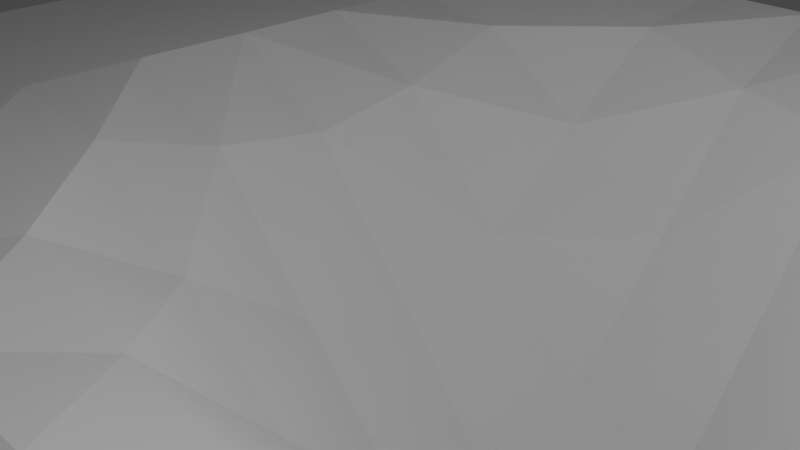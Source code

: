 # Source: terrain.blend  (saved by Blender 3.2.14; exported with 4.5.12 LTS)
import bpy
from mathutils import Matrix  # noqa: F401  (used for matrix-valued properties, if any)

bpy.ops.wm.read_factory_settings(use_empty=True)
scene = bpy.context.scene
scene.name = 'Scene'

# ---- collections
col_collection = bpy.data.collections.new('Collection'); scene.collection.children.link(col_collection)

# ---- world
world_world = bpy.data.worlds.new('World'); scene.world = world_world
world_world.use_nodes = True; world_world.node_tree.nodes.clear()
_N = world_world.node_tree.nodes; _L = world_world.node_tree.links
n0 = _N.new('ShaderNodeOutputWorld'); n0.name = 'World Output'; n0.location = (300, 300)
n1 = _N.new('ShaderNodeBackground'); n1.name = 'Background'; n1.location = (10, 300)
n1.inputs[0].default_value = (0.05088, 0.05088, 0.05088, 1.0)
_L.new(n1.outputs[0], n0.inputs[0])
n0.is_active_output = True
world_world.color = (0.05088, 0.05088, 0.05088)
world_world.use_sun_shadow = False
world_world.sun_shadow_jitter_overblur = 0.0

# ---- cameras
cam_camera = bpy.data.cameras.new('Camera')
cam_camera.clip_end = 100.0
cam_camera.ortho_scale = 7.314

# ---- lights
light_light = bpy.data.lights.new('Light', 'POINT')
light_light.transmission_factor = 0.0
light_light.energy = 1000.0
light_light.shadow_soft_size = 0.1
light_light.shadow_maximum_resolution = 0.006
light_light.use_absolute_resolution = True

# ---- meshes
me_plane = bpy.data.meshes.new('Plane')
me_plane.from_pydata([(-10.0, -10.0, 0.0), (10.0, -10.0, 0.0), (-10.0, 10.0, 0.0), (10.0, 10.0, 0.0), (-10.0, 8.182, 0.0), (-10.0, 6.364, 0.0), (-10.0, 4.545, 0.0), (-10.0, 2.727, 0.0), (-10.0, 0.9091, 0.0), (-10.0, -0.9091, 0.0), (-10.0, -2.727, 0.0), (-10.0, -4.545, 0.0), (-10.0, -6.364, 0.0), (-10.0, -8.182, 0.0), (10.0, -8.182, 0.0), (10.0, -6.364, 0.0), (10.0, -4.545, 0.0), (10.0, -2.727, 0.0), (10.0, -0.9091, 0.0), (10.0, 0.9091, 0.0), (10.0, 2.727, 0.0), (10.0, 4.545, 0.0), (10.0, 6.364, 0.0), (10.0, 8.182, 0.0), (-8.182, -10.0, 0.0), (-6.364, -10.0, 0.0), (-4.545, -10.0, 0.0), (-2.727, -10.0, 0.0), (-0.9091, -10.0, 0.0), (0.9091, -10.0, 0.0), (2.727, -10.0, 0.0), (4.545, -10.0, 0.0), (6.364, -10.0, 0.0), (8.182, -10.0, 0.0), (8.182, 10.0, 0.0), (6.364, 10.0, 0.0), (4.545, 10.0, 0.0), (2.727, 10.0, 0.0), (0.9091, 10.0, -0.00574), (-0.9091, 10.0, 0.0), (-2.727, 10.0, 0.0), (-4.545, 10.0, 0.0), (-6.364, 10.0, 0.0), (-8.182, 10.0, 0.0), (8.182, -8.182, 0.0), (6.364, -8.182, 0.0), (4.545, -8.182, 0.0), (2.727, -8.182, 0.0), (0.9091, -8.182, 0.0), (-0.9091, -8.182, 0.0), (-2.727, -8.182, 0.0), (-4.545, -8.182, 0.0), (-6.364, -8.182, 0.0), (-8.182, -8.182, 0.0), (8.182, -6.364, 0.0), (6.364, -6.364, 0.0), (4.545, -6.364, 0.0), (2.727, -6.364, 0.0), (0.9091, -6.364, 0.0), (-0.9091, -6.364, 0.0), (-2.727, -6.364, 0.0), (-4.545, -6.364, 0.0), (-6.364, -6.364, 0.0), (-8.182, -6.364, 0.0), (8.182, -4.545, 0.0), (6.364, -4.545, 0.0), (4.545, -4.545, 0.0), (2.727, -4.545, 0.0), (0.9091, -4.545, -0.00574), (-0.9091, -4.545, 0.0), (-2.727, -4.545, 0.0), (-4.545, -4.545, 0.0), (-6.364, -4.545, 0.0), (-8.182, -4.545, 0.0), (8.182, -2.727, 0.0), (6.364, -2.727, 0.0), (4.545, -2.727, -0.2354), (2.727, -2.727, -0.8282), (0.9091, -2.727, -1.115), (-0.9091, -2.727, -0.8282), (-2.727, -2.727, -0.2354), (-4.545, -2.727, 0.0), (-6.364, -2.727, 0.0), (-8.182, -2.727, 0.0), (8.182, -0.9091, 0.0), (6.364, -0.9091, -0.2354), (4.545, -0.9091, -1.45), (2.727, -0.9091, -2.778), (0.9091, -0.9091, -3.343), (-0.9091, -0.9091, -2.778), (-2.727, -0.9091, -1.45), (-4.545, -0.9091, -0.2354), (-6.364, -0.9091, 0.0), (-8.182, -0.9091, 0.0), (8.182, 0.9091, 0.0), (6.364, 0.9091, -0.8282), (4.545, 0.9091, -2.778), (2.727, 0.9091, -4.704), (0.9091, 0.9091, -5.531), (-0.9091, 0.9091, -4.704), (-2.727, 0.9091, -2.778), (-4.545, 0.9091, -0.8282), (-6.364, 0.9091, 0.0), (-8.182, 0.9091, 0.0), (8.182, 2.727, -0.00574), (6.364, 2.727, -1.115), (4.545, 2.727, -3.343), (2.727, 2.727, -5.531), (0.9091, 2.727, -6.518), (-0.9091, 2.727, -5.531), (-2.727, 2.727, -3.343), (-4.545, 2.727, -1.115), (-6.364, 2.727, -0.00574), (-8.182, 2.727, 0.0), (8.182, 4.545, 0.0), (6.364, 4.545, -0.8282), (4.545, 4.545, -2.778), (2.727, 4.545, -4.704), (0.9091, 4.545, -5.531), (-0.9091, 4.545, -4.704), (-2.727, 4.545, -2.778), (-4.545, 4.545, -0.8282), (-6.364, 4.545, 0.0), (-8.182, 4.545, 0.0), (8.182, 6.364, 0.0), (6.364, 6.364, -0.2354), (4.545, 6.364, -1.45), (2.727, 6.364, -2.778), (0.9091, 6.364, -3.343), (-0.9091, 6.364, -2.778), (-2.727, 6.364, -1.45), (-4.545, 6.364, -0.2354), (-6.364, 6.364, 0.0), (-8.182, 6.364, 0.0), (8.182, 8.182, 0.0), (6.364, 8.182, 0.0), (4.545, 8.182, -0.2354), (2.727, 8.182, -0.8282), (0.9091, 8.182, -1.115), (-0.9091, 8.182, -0.8282), (-2.727, 8.182, -0.2354), (-4.545, 8.182, 0.0), (-6.364, 8.182, 0.0), (-8.182, 8.182, 0.0)], [], [(23, 34, 134), (1, 44, 33), (14, 54, 44), (15, 64, 54), (16, 74, 64), (17, 84, 74), (18, 94, 84), (94, 20, 104), (20, 114, 104), (21, 124, 114), (22, 134, 124), (133, 4, 5), (132, 143, 133), (132, 141, 142), (131, 140, 141), (130, 139, 140), (129, 138, 139), (127, 138, 128), (126, 137, 127), (125, 136, 126), (124, 135, 125), (123, 5, 6), (122, 133, 123), (122, 131, 132), (121, 130, 131), (120, 129, 130), (119, 128, 129), (117, 128, 118), (116, 127, 117), (115, 126, 116), (114, 125, 115), (113, 6, 7), (113, 122, 123), (112, 121, 122), (111, 120, 121), (110, 119, 120), (109, 118, 119), (107, 118, 108), (106, 117, 107), (105, 116, 106), (104, 115, 105), (103, 7, 8), (102, 113, 103), (101, 112, 102), (100, 111, 101), (99, 110, 100), (98, 109, 99), (98, 107, 108), (97, 106, 107), (96, 105, 106), (95, 104, 105), (93, 8, 9), (92, 103, 93), (91, 102, 92), (90, 101, 91), (89, 100, 90), (88, 99, 89), (88, 97, 98), (87, 96, 97), (86, 95, 96), (85, 94, 95), (83, 9, 10), (82, 93, 83), (81, 92, 82), (80, 91, 81), (79, 90, 80), (78, 89, 79), (78, 87, 88), (77, 86, 87), (76, 85, 86), (75, 84, 85), (73, 10, 11), (72, 83, 73), (71, 82, 72), (70, 81, 71), (69, 80, 70), (68, 79, 69), (68, 77, 78), (67, 76, 77), (66, 75, 76), (64, 75, 65), (63, 11, 12), (62, 73, 63), (61, 72, 62), (60, 71, 61), (59, 70, 60), (58, 69, 59), (58, 67, 68), (56, 67, 57), (55, 66, 56), (54, 65, 55), (53, 12, 13), (52, 63, 53), (51, 62, 52), (50, 61, 51), (49, 60, 50), (48, 59, 49), (47, 58, 48), (46, 57, 47), (45, 56, 46), (44, 55, 45), (24, 13, 0), (24, 52, 53), (25, 51, 52), (26, 50, 51), (27, 49, 50), (28, 48, 49), (29, 47, 48), (30, 46, 47), (31, 45, 46), (32, 44, 45), (143, 2, 4), (142, 43, 143), (141, 42, 142), (141, 40, 41), (140, 39, 40), (139, 38, 39), (137, 38, 138), (136, 37, 137), (135, 36, 136), (134, 35, 135), (23, 3, 34), (1, 14, 44), (14, 15, 54), (15, 16, 64), (16, 17, 74), (17, 18, 84), (18, 19, 94), (94, 19, 20), (20, 21, 114), (21, 22, 124), (22, 23, 134), (133, 143, 4), (132, 142, 143), (132, 131, 141), (131, 130, 140), (130, 129, 139), (129, 128, 138), (127, 137, 138), (126, 136, 137), (125, 135, 136), (124, 134, 135), (123, 133, 5), (122, 132, 133), (122, 121, 131), (121, 120, 130), (120, 119, 129), (119, 118, 128), (117, 127, 128), (116, 126, 127), (115, 125, 126), (114, 124, 125), (113, 123, 6), (113, 112, 122), (112, 111, 121), (111, 110, 120), (110, 109, 119), (109, 108, 118), (107, 117, 118), (106, 116, 117), (105, 115, 116), (104, 114, 115), (103, 113, 7), (102, 112, 113), (101, 111, 112), (100, 110, 111), (99, 109, 110), (98, 108, 109), (98, 97, 107), (97, 96, 106), (96, 95, 105), (95, 94, 104), (93, 103, 8), (92, 102, 103), (91, 101, 102), (90, 100, 101), (89, 99, 100), (88, 98, 99), (88, 87, 97), (87, 86, 96), (86, 85, 95), (85, 84, 94), (83, 93, 9), (82, 92, 93), (81, 91, 92), (80, 90, 91), (79, 89, 90), (78, 88, 89), (78, 77, 87), (77, 76, 86), (76, 75, 85), (75, 74, 84), (73, 83, 10), (72, 82, 83), (71, 81, 82), (70, 80, 81), (69, 79, 80), (68, 78, 79), (68, 67, 77), (67, 66, 76), (66, 65, 75), (64, 74, 75), (63, 73, 11), (62, 72, 73), (61, 71, 72), (60, 70, 71), (59, 69, 70), (58, 68, 69), (58, 57, 67), (56, 66, 67), (55, 65, 66), (54, 64, 65), (53, 63, 12), (52, 62, 63), (51, 61, 62), (50, 60, 61), (49, 59, 60), (48, 58, 59), (47, 57, 58), (46, 56, 57), (45, 55, 56), (44, 54, 55), (24, 53, 13), (24, 25, 52), (25, 26, 51), (26, 27, 50), (27, 28, 49), (28, 29, 48), (29, 30, 47), (30, 31, 46), (31, 32, 45), (32, 33, 44), (143, 43, 2), (142, 42, 43), (141, 41, 42), (141, 140, 40), (140, 139, 39), (139, 138, 38), (137, 37, 38), (136, 36, 37), (135, 35, 36), (134, 34, 35)])
_uv = me_plane.uv_layers.new(name='UVMap')
_uv.uv.foreach_set('vector', [0.0001756, 0.09197, 0.09101, 0.0009845, 0.09107, 0.09185, 0.0003492, 0.9994, 0.09112, 0.9087, 0.09111, 0.9995, 0.0003612, 0.9087, 0.09114, 0.8179, 0.09112, 0.9087, 0.0003741, 0.8179, 0.09115, 0.7272, 0.09114, 0.8179, 0.0004014, 0.7271, 0.0912, 0.6365, 0.09115, 0.7272, 0.0004756, 0.6364, 0.09135, 0.5456, 0.0912, 0.6365, 0.0005806, 0.5456, 0.09142, 0.4547, 0.09135, 0.5456, 0.09142, 0.4547, 0.0002391, 0.3643, 0.09047, 0.3643, 0.0002391, 0.3643, 0.09129, 0.2738, 0.09047, 0.3643, 0.0004149, 0.2738, 0.09127, 0.1828, 0.09129, 0.2738, 0.0003139, 0.1829, 0.09107, 0.09185, 0.09127, 0.1828, 0.9081, 0.1827, 0.9989, 0.09193, 0.9989, 0.1827, 0.8172, 0.1827, 0.9081, 0.09188, 0.9081, 0.1827, 0.8172, 0.1827, 0.7267, 0.0917, 0.8173, 0.09182, 0.7259, 0.1827, 0.6356, 0.09253, 0.7267, 0.0917, 0.6224, 0.196, 0.5421, 0.09969, 0.6356, 0.09253, 0.5278, 0.2172, 0.4542, 0.1038, 0.5421, 0.09969, 0.3807, 0.2172, 0.4542, 0.1038, 0.4542, 0.2271, 0.2861, 0.196, 0.3664, 0.09968, 0.3807, 0.2172, 0.1825, 0.1828, 0.2728, 0.09253, 0.2861, 0.196, 0.09127, 0.1828, 0.1818, 0.09172, 0.1825, 0.1828, 0.9081, 0.2735, 0.9989, 0.1827, 0.9989, 0.2735, 0.8172, 0.2738, 0.9081, 0.1827, 0.9081, 0.2735, 0.8172, 0.2738, 0.7259, 0.1827, 0.8172, 0.1827, 0.7188, 0.2763, 0.6224, 0.196, 0.7259, 0.1827, 0.6012, 0.2906, 0.5278, 0.2172, 0.6224, 0.196, 0.5099, 0.3086, 0.4542, 0.2271, 0.5278, 0.2172, 0.3986, 0.3086, 0.4542, 0.2271, 0.4542, 0.3174, 0.3073, 0.2906, 0.3807, 0.2172, 0.3986, 0.3086, 0.1897, 0.2763, 0.2861, 0.196, 0.3073, 0.2906, 0.09129, 0.2738, 0.1825, 0.1828, 0.1897, 0.2763, 0.9083, 0.3642, 0.9989, 0.2735, 0.9989, 0.3642, 0.9083, 0.3642, 0.8172, 0.2738, 0.9081, 0.2735, 0.8181, 0.3642, 0.7188, 0.2763, 0.8172, 0.2738, 0.7147, 0.3642, 0.6012, 0.2906, 0.7188, 0.2763, 0.5914, 0.3642, 0.5099, 0.3086, 0.6012, 0.2906, 0.5011, 0.3642, 0.4542, 0.3174, 0.5099, 0.3086, 0.4074, 0.3642, 0.4542, 0.3174, 0.4542, 0.3642, 0.3171, 0.3642, 0.3986, 0.3086, 0.4074, 0.3642, 0.1938, 0.3642, 0.3073, 0.2906, 0.3171, 0.3642, 0.09047, 0.3643, 0.1897, 0.2763, 0.1938, 0.3642, 0.9081, 0.4548, 0.9989, 0.3642, 0.9989, 0.4548, 0.8172, 0.4547, 0.9083, 0.3642, 0.9081, 0.4548, 0.7188, 0.4522, 0.8181, 0.3642, 0.8172, 0.4547, 0.6012, 0.4378, 0.7147, 0.3642, 0.7188, 0.4522, 0.5099, 0.4199, 0.5914, 0.3642, 0.6012, 0.4378, 0.4542, 0.4111, 0.5011, 0.3642, 0.5099, 0.4199, 0.4542, 0.4111, 0.4074, 0.3642, 0.4542, 0.3642, 0.3986, 0.4198, 0.3171, 0.3642, 0.4074, 0.3642, 0.3073, 0.4378, 0.1938, 0.3642, 0.3171, 0.3642, 0.1897, 0.4522, 0.09047, 0.3643, 0.1938, 0.3642, 0.9081, 0.5456, 0.9989, 0.4548, 0.9989, 0.5456, 0.8172, 0.5457, 0.9081, 0.4548, 0.9081, 0.5456, 0.7259, 0.5457, 0.8172, 0.4547, 0.8172, 0.5457, 0.6224, 0.5324, 0.7188, 0.4522, 0.7259, 0.5457, 0.5278, 0.5112, 0.6012, 0.4378, 0.6224, 0.5324, 0.4542, 0.5013, 0.5099, 0.4199, 0.5278, 0.5112, 0.4542, 0.5013, 0.3986, 0.4198, 0.4542, 0.4111, 0.3807, 0.5112, 0.3073, 0.4378, 0.3986, 0.4198, 0.286, 0.5324, 0.1897, 0.4522, 0.3073, 0.4378, 0.1826, 0.5456, 0.09142, 0.4547, 0.1897, 0.4522, 0.9081, 0.6365, 0.9989, 0.5456, 0.999, 0.6365, 0.8173, 0.6366, 0.9081, 0.5456, 0.9081, 0.6365, 0.7267, 0.6367, 0.8172, 0.5457, 0.8173, 0.6366, 0.6357, 0.6359, 0.7259, 0.5457, 0.7267, 0.6367, 0.5422, 0.6288, 0.6224, 0.5324, 0.6357, 0.6359, 0.4542, 0.6246, 0.5278, 0.5112, 0.5422, 0.6288, 0.4542, 0.6246, 0.3807, 0.5112, 0.4542, 0.5013, 0.3663, 0.6288, 0.286, 0.5324, 0.3807, 0.5112, 0.2728, 0.6359, 0.1826, 0.5456, 0.286, 0.5324, 0.1818, 0.6366, 0.09135, 0.5456, 0.1826, 0.5456, 0.9081, 0.7274, 0.999, 0.6365, 0.999, 0.7274, 0.8173, 0.7274, 0.9081, 0.6365, 0.9081, 0.7274, 0.7266, 0.7273, 0.8173, 0.6366, 0.8173, 0.7274, 0.6357, 0.7272, 0.7267, 0.6367, 0.7266, 0.7273, 0.5447, 0.7272, 0.6357, 0.6359, 0.6357, 0.7272, 0.4542, 0.728, 0.5422, 0.6288, 0.5447, 0.7272, 0.4542, 0.728, 0.3663, 0.6288, 0.4542, 0.6246, 0.3638, 0.7271, 0.2728, 0.6359, 0.3663, 0.6288, 0.2728, 0.7271, 0.1818, 0.6366, 0.2728, 0.6359, 0.09115, 0.7272, 0.1818, 0.6366, 0.1819, 0.7272, 0.9081, 0.8182, 0.999, 0.7274, 0.999, 0.8182, 0.8173, 0.8182, 0.9081, 0.7274, 0.9081, 0.8182, 0.7265, 0.8181, 0.8173, 0.7274, 0.8173, 0.8182, 0.6356, 0.8181, 0.7266, 0.7273, 0.7265, 0.8181, 0.5448, 0.8181, 0.6357, 0.7272, 0.6356, 0.8181, 0.4541, 0.8182, 0.5447, 0.7272, 0.5448, 0.8181, 0.4541, 0.8182, 0.3638, 0.7271, 0.4542, 0.728, 0.2727, 0.818, 0.3638, 0.7271, 0.3635, 0.818, 0.1819, 0.8179, 0.2728, 0.7271, 0.2727, 0.818, 0.09114, 0.8179, 0.1819, 0.7272, 0.1819, 0.8179, 0.9081, 0.909, 0.999, 0.8182, 0.9989, 0.9091, 0.8173, 0.909, 0.9081, 0.8182, 0.9081, 0.909, 0.7264, 0.909, 0.8173, 0.8182, 0.8173, 0.909, 0.6356, 0.9089, 0.7265, 0.8181, 0.7264, 0.909, 0.5448, 0.9089, 0.6356, 0.8181, 0.6356, 0.9089, 0.4541, 0.9089, 0.5448, 0.8181, 0.5448, 0.9089, 0.3634, 0.9088, 0.4541, 0.8182, 0.4541, 0.9089, 0.2726, 0.9087, 0.3635, 0.818, 0.3634, 0.9088, 0.1819, 0.9087, 0.2727, 0.818, 0.2726, 0.9087, 0.09112, 0.9087, 0.1819, 0.8179, 0.1819, 0.9087, 0.9081, 0.9999, 0.9989, 0.9091, 0.9989, 0.9999, 0.9081, 0.9999, 0.8173, 0.909, 0.9081, 0.909, 0.8172, 0.9998, 0.7264, 0.909, 0.8173, 0.909, 0.7264, 0.9998, 0.6356, 0.9089, 0.7264, 0.909, 0.6356, 0.9997, 0.5448, 0.9089, 0.6356, 0.9089, 0.5448, 0.9997, 0.4541, 0.9089, 0.5448, 0.9089, 0.454, 0.9996, 0.3634, 0.9088, 0.4541, 0.9089, 0.3633, 0.9995, 0.2726, 0.9087, 0.3634, 0.9088, 0.2726, 0.9995, 0.1819, 0.9087, 0.2726, 0.9087, 0.1819, 0.9995, 0.09112, 0.9087, 0.1819, 0.9087, 0.9081, 0.09188, 0.999, 0.00113, 0.9989, 0.09193, 0.8173, 0.09182, 0.9082, 0.001064, 0.9081, 0.09188, 0.7267, 0.0917, 0.8174, 0.0009908, 0.8173, 0.09182, 0.7267, 0.0917, 0.6356, 0.001302, 0.7265, 0.001008, 0.6356, 0.09253, 0.5448, 0.001559, 0.6356, 0.001302, 0.5421, 0.09969, 0.4543, 9.993e-05, 0.5448, 0.001559, 0.3664, 0.09968, 0.4543, 9.993e-05, 0.4542, 0.1038, 0.2728, 0.09253, 0.3637, 0.001537, 0.3664, 0.09968, 0.1818, 0.09172, 0.2729, 0.001262, 0.2728, 0.09253, 0.09107, 0.09185, 0.1819, 0.0009634, 0.1818, 0.09172, 0.0001756, 0.09197, 9.993e-05, 0.00106, 0.09101, 0.0009845, 0.0003492, 0.9994, 0.0003612, 0.9087, 0.09112, 0.9087, 0.0003612, 0.9087, 0.0003741, 0.8179, 0.09114, 0.8179, 0.0003741, 0.8179, 0.0004014, 0.7271, 0.09115, 0.7272, 0.0004014, 0.7271, 0.0004756, 0.6364, 0.0912, 0.6365, 0.0004756, 0.6364, 0.0005806, 0.5456, 0.09135, 0.5456, 0.0005806, 0.5456, 0.0005621, 0.4549, 0.09142, 0.4547, 0.09142, 0.4547, 0.0005621, 0.4549, 0.0002391, 0.3643, 0.0002391, 0.3643, 0.0004149, 0.2738, 0.09129, 0.2738, 0.0004149, 0.2738, 0.0003139, 0.1829, 0.09127, 0.1828, 0.0003139, 0.1829, 0.0001756, 0.09197, 0.09107, 0.09185, 0.9081, 0.1827, 0.9081, 0.09188, 0.9989, 0.09193, 0.8172, 0.1827, 0.8173, 0.09182, 0.9081, 0.09188, 0.8172, 0.1827, 0.7259, 0.1827, 0.7267, 0.0917, 0.7259, 0.1827, 0.6224, 0.196, 0.6356, 0.09253, 0.6224, 0.196, 0.5278, 0.2172, 0.5421, 0.09969, 0.5278, 0.2172, 0.4542, 0.2271, 0.4542, 0.1038, 0.3807, 0.2172, 0.3664, 0.09968, 0.4542, 0.1038, 0.2861, 0.196, 0.2728, 0.09253, 0.3664, 0.09968, 0.1825, 0.1828, 0.1818, 0.09172, 0.2728, 0.09253, 0.09127, 0.1828, 0.09107, 0.09185, 0.1818, 0.09172, 0.9081, 0.2735, 0.9081, 0.1827, 0.9989, 0.1827, 0.8172, 0.2738, 0.8172, 0.1827, 0.9081, 0.1827, 0.8172, 0.2738, 0.7188, 0.2763, 0.7259, 0.1827, 0.7188, 0.2763, 0.6012, 0.2906, 0.6224, 0.196, 0.6012, 0.2906, 0.5099, 0.3086, 0.5278, 0.2172, 0.5099, 0.3086, 0.4542, 0.3174, 0.4542, 0.2271, 0.3986, 0.3086, 0.3807, 0.2172, 0.4542, 0.2271, 0.3073, 0.2906, 0.2861, 0.196, 0.3807, 0.2172, 0.1897, 0.2763, 0.1825, 0.1828, 0.2861, 0.196, 0.09129, 0.2738, 0.09127, 0.1828, 0.1825, 0.1828, 0.9083, 0.3642, 0.9081, 0.2735, 0.9989, 0.2735, 0.9083, 0.3642, 0.8181, 0.3642, 0.8172, 0.2738, 0.8181, 0.3642, 0.7147, 0.3642, 0.7188, 0.2763, 0.7147, 0.3642, 0.5914, 0.3642, 0.6012, 0.2906, 0.5914, 0.3642, 0.5011, 0.3642, 0.5099, 0.3086, 0.5011, 0.3642, 0.4542, 0.3642, 0.4542, 0.3174, 0.4074, 0.3642, 0.3986, 0.3086, 0.4542, 0.3174, 0.3171, 0.3642, 0.3073, 0.2906, 0.3986, 0.3086, 0.1938, 0.3642, 0.1897, 0.2763, 0.3073, 0.2906, 0.09047, 0.3643, 0.09129, 0.2738, 0.1897, 0.2763, 0.9081, 0.4548, 0.9083, 0.3642, 0.9989, 0.3642, 0.8172, 0.4547, 0.8181, 0.3642, 0.9083, 0.3642, 0.7188, 0.4522, 0.7147, 0.3642, 0.8181, 0.3642, 0.6012, 0.4378, 0.5914, 0.3642, 0.7147, 0.3642, 0.5099, 0.4199, 0.5011, 0.3642, 0.5914, 0.3642, 0.4542, 0.4111, 0.4542, 0.3642, 0.5011, 0.3642, 0.4542, 0.4111, 0.3986, 0.4198, 0.4074, 0.3642, 0.3986, 0.4198, 0.3073, 0.4378, 0.3171, 0.3642, 0.3073, 0.4378, 0.1897, 0.4522, 0.1938, 0.3642, 0.1897, 0.4522, 0.09142, 0.4547, 0.09047, 0.3643, 0.9081, 0.5456, 0.9081, 0.4548, 0.9989, 0.4548, 0.8172, 0.5457, 0.8172, 0.4547, 0.9081, 0.4548, 0.7259, 0.5457, 0.7188, 0.4522, 0.8172, 0.4547, 0.6224, 0.5324, 0.6012, 0.4378, 0.7188, 0.4522, 0.5278, 0.5112, 0.5099, 0.4199, 0.6012, 0.4378, 0.4542, 0.5013, 0.4542, 0.4111, 0.5099, 0.4199, 0.4542, 0.5013, 0.3807, 0.5112, 0.3986, 0.4198, 0.3807, 0.5112, 0.286, 0.5324, 0.3073, 0.4378, 0.286, 0.5324, 0.1826, 0.5456, 0.1897, 0.4522, 0.1826, 0.5456, 0.09135, 0.5456, 0.09142, 0.4547, 0.9081, 0.6365, 0.9081, 0.5456, 0.9989, 0.5456, 0.8173, 0.6366, 0.8172, 0.5457, 0.9081, 0.5456, 0.7267, 0.6367, 0.7259, 0.5457, 0.8172, 0.5457, 0.6357, 0.6359, 0.6224, 0.5324, 0.7259, 0.5457, 0.5422, 0.6288, 0.5278, 0.5112, 0.6224, 0.5324, 0.4542, 0.6246, 0.4542, 0.5013, 0.5278, 0.5112, 0.4542, 0.6246, 0.3663, 0.6288, 0.3807, 0.5112, 0.3663, 0.6288, 0.2728, 0.6359, 0.286, 0.5324, 0.2728, 0.6359, 0.1818, 0.6366, 0.1826, 0.5456, 0.1818, 0.6366, 0.0912, 0.6365, 0.09135, 0.5456, 0.9081, 0.7274, 0.9081, 0.6365, 0.999, 0.6365, 0.8173, 0.7274, 0.8173, 0.6366, 0.9081, 0.6365, 0.7266, 0.7273, 0.7267, 0.6367, 0.8173, 0.6366, 0.6357, 0.7272, 0.6357, 0.6359, 0.7267, 0.6367, 0.5447, 0.7272, 0.5422, 0.6288, 0.6357, 0.6359, 0.4542, 0.728, 0.4542, 0.6246, 0.5422, 0.6288, 0.4542, 0.728, 0.3638, 0.7271, 0.3663, 0.6288, 0.3638, 0.7271, 0.2728, 0.7271, 0.2728, 0.6359, 0.2728, 0.7271, 0.1819, 0.7272, 0.1818, 0.6366, 0.09115, 0.7272, 0.0912, 0.6365, 0.1818, 0.6366, 0.9081, 0.8182, 0.9081, 0.7274, 0.999, 0.7274, 0.8173, 0.8182, 0.8173, 0.7274, 0.9081, 0.7274, 0.7265, 0.8181, 0.7266, 0.7273, 0.8173, 0.7274, 0.6356, 0.8181, 0.6357, 0.7272, 0.7266, 0.7273, 0.5448, 0.8181, 0.5447, 0.7272, 0.6357, 0.7272, 0.4541, 0.8182, 0.4542, 0.728, 0.5447, 0.7272, 0.4541, 0.8182, 0.3635, 0.818, 0.3638, 0.7271, 0.2727, 0.818, 0.2728, 0.7271, 0.3638, 0.7271, 0.1819, 0.8179, 0.1819, 0.7272, 0.2728, 0.7271, 0.09114, 0.8179, 0.09115, 0.7272, 0.1819, 0.7272, 0.9081, 0.909, 0.9081, 0.8182, 0.999, 0.8182, 0.8173, 0.909, 0.8173, 0.8182, 0.9081, 0.8182, 0.7264, 0.909, 0.7265, 0.8181, 0.8173, 0.8182, 0.6356, 0.9089, 0.6356, 0.8181, 0.7265, 0.8181, 0.5448, 0.9089, 0.5448, 0.8181, 0.6356, 0.8181, 0.4541, 0.9089, 0.4541, 0.8182, 0.5448, 0.8181, 0.3634, 0.9088, 0.3635, 0.818, 0.4541, 0.8182, 0.2726, 0.9087, 0.2727, 0.818, 0.3635, 0.818, 0.1819, 0.9087, 0.1819, 0.8179, 0.2727, 0.818, 0.09112, 0.9087, 0.09114, 0.8179, 0.1819, 0.8179, 0.9081, 0.9999, 0.9081, 0.909, 0.9989, 0.9091, 0.9081, 0.9999, 0.8172, 0.9998, 0.8173, 0.909, 0.8172, 0.9998, 0.7264, 0.9998, 0.7264, 0.909, 0.7264, 0.9998, 0.6356, 0.9997, 0.6356, 0.9089, 0.6356, 0.9997, 0.5448, 0.9997, 0.5448, 0.9089, 0.5448, 0.9997, 0.454, 0.9996, 0.4541, 0.9089, 0.454, 0.9996, 0.3633, 0.9995, 0.3634, 0.9088, 0.3633, 0.9995, 0.2726, 0.9995, 0.2726, 0.9087, 0.2726, 0.9995, 0.1819, 0.9995, 0.1819, 0.9087, 0.1819, 0.9995, 0.09111, 0.9995, 0.09112, 0.9087, 0.9081, 0.09188, 0.9082, 0.001064, 0.999, 0.00113, 0.8173, 0.09182, 0.8174, 0.0009908, 0.9082, 0.001064, 0.7267, 0.0917, 0.7265, 0.001008, 0.8174, 0.0009908, 0.7267, 0.0917, 0.6356, 0.09253, 0.6356, 0.001302, 0.6356, 0.09253, 0.5421, 0.09969, 0.5448, 0.001559, 0.5421, 0.09969, 0.4542, 0.1038, 0.4543, 9.993e-05, 0.3664, 0.09968, 0.3637, 0.001537, 0.4543, 9.993e-05, 0.2728, 0.09253, 0.2729, 0.001262, 0.3637, 0.001537, 0.1818, 0.09172, 0.1819, 0.0009634, 0.2729, 0.001262, 0.09107, 0.09185, 0.09101, 0.0009845, 0.1819, 0.0009634])
me_plane.update()

# ---- objects
ob_light = bpy.data.objects.new('Light', light_light)
ob_camera = bpy.data.objects.new('Camera', cam_camera)
ob_plane = bpy.data.objects.new('Plane', me_plane)

# ---- transforms, parenting, visibility, modifiers, constraints
ob_light.location = (4.076, 1.005, 5.904)
ob_light.rotation_euler = (0.6503, 0.05522, 1.866)
ob_light.lock_rotations_4d = False
ob_light.empty_display_type = 'ARROWS'
ob_light.color = (0.0, 0.0, 0.0, 0.0)
ob_light.lineart.crease_threshold = 0.0
ob_camera.location = (7.359, -6.926, 4.958)
ob_camera.rotation_euler = (1.109, 0.0, 0.8149)
ob_camera.lock_rotations_4d = False
ob_camera.empty_display_type = 'ARROWS'
ob_camera.color = (0.0, 0.0, 0.0, 0.0)
ob_camera.display_type = 'WIRE'
ob_camera.lineart.crease_threshold = 0.0
ob_plane.location = (0.0, 0.0, 0.0)

# ---- collection membership
col_collection.objects.link(ob_light)
col_collection.objects.link(ob_camera)
col_collection.objects.link(ob_plane)

# ---- scene / render settings (as saved in the file)
scene.camera = ob_camera
scene.frame_start = 1; scene.frame_end = 250; scene.frame_set(1)
scene.render.engine = 'BLENDER_EEVEE_NEXT'
scene.cycles.sampling_pattern = 'TABULATED_SOBOL'
scene.cycles.use_light_tree = False
scene.view_settings.view_transform = 'Filmic'
bpy.context.view_layer.update()
